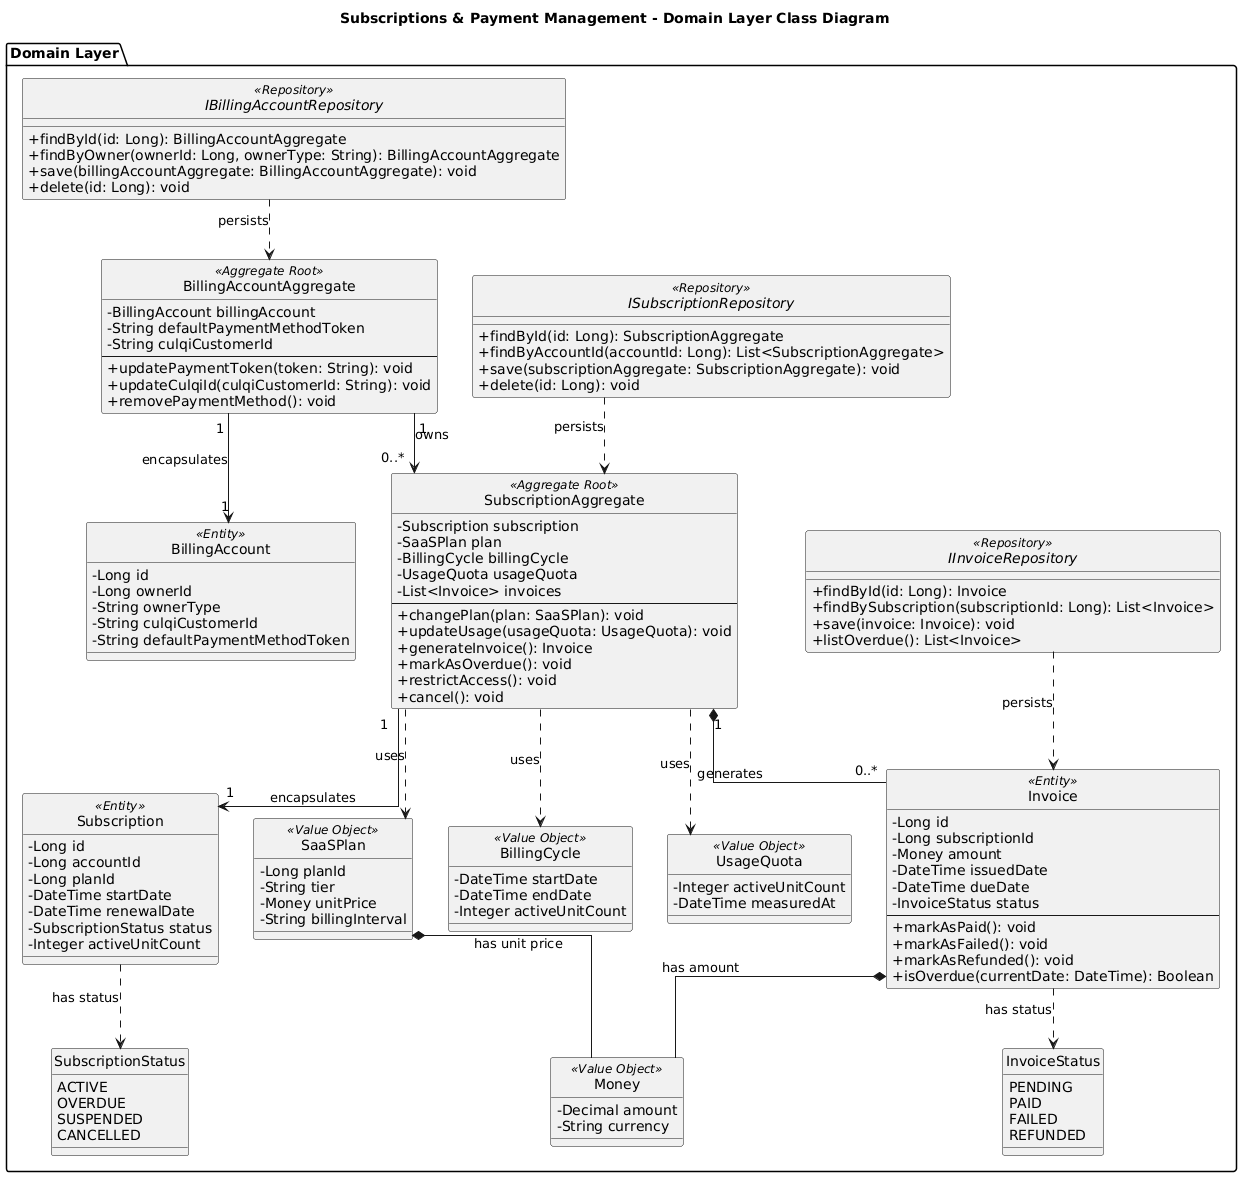

The diagram above was rendered by PlantUML. Its source (embedded in the PNG):
@startuml
title Subscriptions & Payment Management - Domain Layer Class Diagram

skinparam classAttributeIconSize 0
skinparam linetype ortho
hide circle

package "Domain Layer" {

class SubscriptionAggregate <<Aggregate Root>> {
  - Subscription subscription
  - SaaSPlan plan
  - BillingCycle billingCycle
  - UsageQuota usageQuota
  - List<Invoice> invoices
  --
  + changePlan(plan: SaaSPlan): void
  + updateUsage(usageQuota: UsageQuota): void
  + generateInvoice(): Invoice
  + markAsOverdue(): void
  + restrictAccess(): void
  + cancel(): void
}

class BillingAccountAggregate <<Aggregate Root>> {
  - BillingAccount billingAccount
  - String defaultPaymentMethodToken
  - String culqiCustomerId
  --
  + updatePaymentToken(token: String): void
  + updateCulqiId(culqiCustomerId: String): void
  + removePaymentMethod(): void
}

class Subscription <<Entity>> {
  - Long id
  - Long accountId
  - Long planId
  - DateTime startDate
  - DateTime renewalDate
  - SubscriptionStatus status
  - Integer activeUnitCount
}

class Invoice <<Entity>> {
  - Long id
  - Long subscriptionId
  - Money amount
  - DateTime issuedDate
  - DateTime dueDate
  - InvoiceStatus status
  --
  + markAsPaid(): void
  + markAsFailed(): void
  + markAsRefunded(): void
  + isOverdue(currentDate: DateTime): Boolean
}

class BillingAccount <<Entity>> {
  - Long id
  - Long ownerId
  - String ownerType
  - String culqiCustomerId
  - String defaultPaymentMethodToken
}

class SaaSPlan <<Value Object>> {
  - Long planId
  - String tier
  - Money unitPrice
  - String billingInterval
}

class BillingCycle <<Value Object>> {
  - DateTime startDate
  - DateTime endDate
  - Integer activeUnitCount
}

class UsageQuota <<Value Object>> {
  - Integer activeUnitCount
  - DateTime measuredAt
}

class Money <<Value Object>> {
  - Decimal amount
  - String currency
}

enum SubscriptionStatus {
  ACTIVE
  OVERDUE
  SUSPENDED
  CANCELLED
}

enum InvoiceStatus {
  PENDING
  PAID
  FAILED
  REFUNDED
}

interface ISubscriptionRepository <<Repository>> {
  + findById(id: Long): SubscriptionAggregate
  + findByAccountId(accountId: Long): List<SubscriptionAggregate>
  + save(subscriptionAggregate: SubscriptionAggregate): void
  + delete(id: Long): void
}

interface IInvoiceRepository <<Repository>> {
  + findById(id: Long): Invoice
  + findBySubscription(subscriptionId: Long): List<Invoice>
  + save(invoice: Invoice): void
  + listOverdue(): List<Invoice>
}

interface IBillingAccountRepository <<Repository>> {
  + findById(id: Long): BillingAccountAggregate
  + findByOwner(ownerId: Long, ownerType: String): BillingAccountAggregate
  + save(billingAccountAggregate: BillingAccountAggregate): void
  + delete(id: Long): void
}
}

BillingAccountAggregate "1" --> "1" BillingAccount : encapsulates
BillingAccountAggregate "1" --> "0..*" SubscriptionAggregate : owns
SubscriptionAggregate "1" --> "1" Subscription : encapsulates
SubscriptionAggregate "1" *-- "0..*" Invoice : generates
SubscriptionAggregate ..> SaaSPlan : uses
SubscriptionAggregate ..> BillingCycle : uses
SubscriptionAggregate ..> UsageQuota : uses
Subscription ..> SubscriptionStatus : has status
Invoice ..> InvoiceStatus : has status
Invoice *-- Money : has amount
SaaSPlan *-- Money : has unit price
ISubscriptionRepository ..> SubscriptionAggregate : persists
IInvoiceRepository ..> Invoice : persists
IBillingAccountRepository ..> BillingAccountAggregate : persists
@enduml